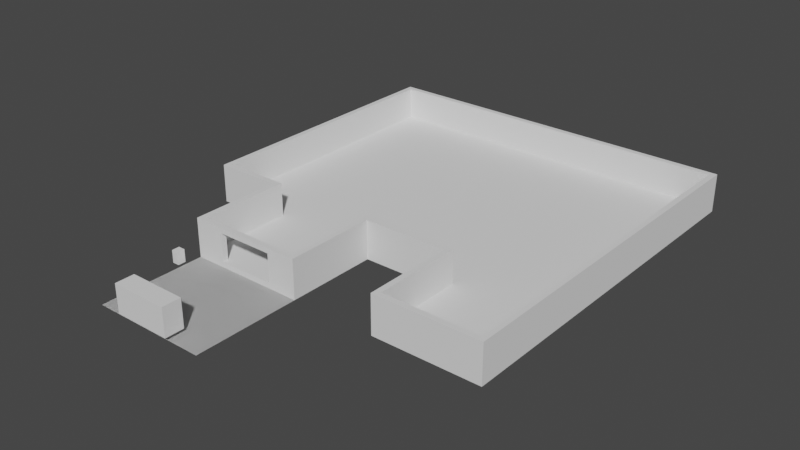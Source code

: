 # Source: practice-time-trial.blend  (saved by Blender 2.93.20; exported with 4.5.12 LTS)
import bpy
from mathutils import Matrix  # noqa: F401  (used for matrix-valued properties, if any)

bpy.ops.wm.read_factory_settings(use_empty=True)
scene = bpy.context.scene
scene.name = 'Scene'

# ---- collections
col_collection = bpy.data.collections.new('Collection'); scene.collection.children.link(col_collection)

# ---- world
world_world = bpy.data.worlds.new('World'); scene.world = world_world
world_world.use_nodes = True; world_world.node_tree.nodes.clear()
_N = world_world.node_tree.nodes; _L = world_world.node_tree.links
n0 = _N.new('ShaderNodeOutputWorld'); n0.name = 'World Output'; n0.location = (300, 300)
n1 = _N.new('ShaderNodeBackground'); n1.name = 'Background'; n1.location = (10, 300)
n1.inputs[0].default_value = (0.05088, 0.05088, 0.05088, 1.0)
_L.new(n1.outputs[0], n0.inputs[0])
n0.is_active_output = True
world_world.color = (0.05088, 0.05088, 0.05088)
world_world.use_sun_shadow = False
world_world.sun_shadow_jitter_overblur = 0.0

# ---- meshes
me_cube_002 = bpy.data.meshes.new('Cube.002')
me_cube_002.from_pydata([(-1.587, 1.777, 0.0), (-1.587, 1.777, 0.0), (-1.587, 1.777, 0.0), (-1.587, 1.777, 5.672), (-1.587, 1.777, 5.672), (-1.587, 1.777, 5.672), (1.587, 1.777, 0.0), (1.587, 1.777, 0.0), (1.587, 1.777, 0.0), (1.587, 1.777, 5.672), (1.587, 1.777, 5.672), (1.587, 1.777, 5.672), (-1.587, -1.777, 0.0), (-1.587, -1.777, 0.0), (-1.587, -1.777, 0.0), (-1.587, -1.777, 5.672), (-1.587, -1.777, 5.672), (-1.587, -1.777, 5.672), (1.587, -1.777, 0.0), (1.587, -1.777, 0.0), (1.587, -1.777, 0.0), (1.587, -1.777, 5.672), (1.587, -1.777, 5.672), (1.587, -1.777, 5.672)], [], [(15, 3, 0), (15, 0, 12), (2, 4, 9), (2, 9, 7), (8, 11, 23), (8, 23, 20), (1, 6, 18), (1, 18, 13), (10, 5, 17), (10, 17, 22), (21, 16, 14), (21, 14, 19)])
me_cube_002.polygons.foreach_set('use_smooth', [0, 0, 0, 0, 0, 0, 1, 1, 1, 1, 0, 0])
_uv = me_cube_002.uv_layers.new(name='UVMap')
_uv.uv.foreach_set('vector', [0.625, 0.0, 0.625, 0.25, 0.375, 0.25, 0.625, 0.0, 0.375, 0.25, 0.375, 0.0, 0.375, 0.25, 0.625, 0.25, 0.625, 0.5, 0.375, 0.25, 0.625, 0.5, 0.375, 0.5, 0.375, 0.5, 0.625, 0.5, 0.625, 0.75, 0.375, 0.5, 0.625, 0.75, 0.375, 0.75, 0.125, 0.5, 0.375, 0.5, 0.375, 0.75, 0.125, 0.5, 0.375, 0.75, 0.125, 0.75, 0.625, 0.5, 0.875, 0.5, 0.875, 0.75, 0.625, 0.5, 0.875, 0.75, 0.625, 0.75, 0.625, 0.75, 0.625, 1.0, 0.375, 1.0, 0.625, 0.75, 0.375, 1.0, 0.375, 0.75])
me_cube_002.use_remesh_fix_poles = True
me_cube_002.use_remesh_preserve_attributes = False
me_cube_002.update()
me_cube_002.normals_split_custom_set([tuple(v) for v in zip(*[iter([-1.0, 0.0, 0.0, -1.0, 0.0, 0.0, -1.0, 0.0, 0.0, -1.0, 0.0, 0.0, -1.0, 0.0, 0.0, -1.0, 0.0, 0.0, 0.0, 1.0, 0.0, 0.0, 1.0, 0.0, 0.0, 1.0, 0.0, 0.0, 1.0, 0.0, 0.0, 1.0, 0.0, 0.0, 1.0, 0.0, 1.0, 0.0, 0.0, 1.0, 0.0, 0.0, 1.0, 0.0, 0.0, 1.0, 0.0, 0.0, 1.0, 0.0, 0.0, 1.0, 0.0, 0.0, 0.0, 0.0, -1.0, 0.0, 0.0, -1.0, 0.0, 0.0, -1.0, 0.0, 0.0, -1.0, 0.0, 0.0, -1.0, 0.0, 0.0, -1.0, 0.0, 0.0, 1.0, 0.0, 0.0, 1.0, 0.0, 0.0, 1.0, 0.0, 0.0, 1.0, 0.0, 0.0, 1.0, 0.0, 0.0, 1.0, 0.0, -1.0, 0.0, 0.0, -1.0, 0.0, 0.0, -1.0, 0.0, 0.0, -1.0, 0.0, 0.0, -1.0, 0.0, 0.0, -1.0, 0.0])] * 3)])
me_plane_002 = bpy.data.meshes.new('Plane.002')
me_plane_002.from_pydata([(-1.692, -1.66, 0.0), (1.553, -1.66, 0.0), (-1.692, 1.584, 0.0), (1.553, 0.7666, 0.0), (0.9548, 1.584, 0.0), (0.9548, 0.7666, 0.0), (0.01649, 1.584, 0.0), (0.01649, 0.7666, 0.0), (-0.8376, 1.584, 0.0), (-0.8376, 0.7666, 0.0), (-0.8376, 1.584, -0.2963), (-1.692, 1.584, -0.2963), (-1.692, -1.66, -0.2963), (1.553, -1.66, -0.2963), (1.553, 0.7666, -0.2963), (0.9548, 0.7666, -0.2963), (0.9548, 1.584, -0.2963), (0.01649, 1.584, -0.2963), (0.01649, 0.7666, -0.2963), (-0.8376, 0.7666, -0.2963), (-1.743, -1.711, 0.0508), (1.603, -1.711, 0.0508), (-1.743, 1.635, 0.0508), (1.603, 0.8174, 0.0508), (1.006, 1.635, 0.0508), (1.006, 0.8174, 0.0508), (-0.03431, 1.635, 0.0508), (-0.03431, 0.8174, 0.0508), (-0.7868, 1.635, 0.0508), (-0.7868, 0.8174, 0.0508), (-0.7868, 1.635, -0.2963), (-1.743, 1.635, -0.2963), (-1.743, -1.711, -0.2963), (1.603, -1.711, -0.2963), (1.603, 0.8174, -0.2963), (1.006, 0.8174, -0.2963), (1.006, 1.635, -0.2963), (-0.03431, 1.635, -0.2963), (-0.03431, 0.8174, -0.2963), (-0.7868, 0.8174, -0.2963), (-0.2052, 0.7666, 0.0), (-0.5977, 0.7666, 0.0), (0.7376, 1.539, 0.0), (0.2289, 1.539, 0.0), (0.7376, 1.584, 0.0), (0.2289, 1.584, 0.0), (0.2289, 1.584, -0.2512), (0.7376, 1.584, -0.2512), (0.2289, 1.635, -0.2512), (0.7376, 1.635, -0.2512), (0.7376, 1.635, 0.0), (0.2289, 1.635, 0.0)], [], [(5, 4, 16, 15), (2, 0, 12, 11), (0, 1, 13, 12), (45, 51, 50, 44), (6, 17, 16, 4, 44, 47, 46, 45), (1, 3, 14, 13), (9, 8, 10, 19), (6, 7, 18, 17), (3, 5, 15, 14), (8, 2, 11, 10), (39, 29, 27, 38), (25, 35, 36, 24), (22, 31, 32, 20), (20, 32, 33, 21), (37, 26, 51, 48), (44, 50, 49, 47), (51, 26, 24, 36, 37, 48, 49, 50), (21, 33, 34, 23), (29, 39, 30, 28), (26, 37, 38, 27), (23, 34, 35, 25), (28, 30, 31, 22), (29, 28, 22, 20, 21, 23, 25, 24, 26, 27), (10, 11, 31, 30), (11, 12, 32, 31), (13, 14, 34, 33), (14, 15, 35, 34), (15, 16, 36, 35), (16, 17, 37, 36), (17, 18, 38, 37), (18, 19, 39, 38), (12, 13, 33, 32), (19, 10, 30, 39), (44, 4, 5, 3, 1, 0, 2, 8, 9, 41, 40, 7, 6, 45, 43, 42), (44, 42, 43, 45), (9, 19, 18, 7, 40, 41), (45, 46, 48, 51), (47, 49, 48, 46)])
_uv = me_plane_002.uv_layers.new(name='UVMap')
_uv.uv.foreach_set('vector', [0.8157, 0.748, 0.8157, 1.0, 0.8157, 1.0, 0.8157, 0.748, 0.0, 1.0, 0.0, 0.0, 0.0, 0.0, 0.0, 1.0, 0.0, 0.0, 1.0, 0.0, 1.0, 0.0, 0.0, 0.0, 0.592, 1.0, 0.5997, 1.0, 0.7412, 1.0, 0.7488, 1.0, 0.5265, 1.0, 0.5265, 1.0, 0.8157, 1.0, 0.8157, 1.0, 0.7488, 1.0, 0.7488, 1.0, 0.592, 1.0, 0.592, 1.0, 1.0, 0.0, 1.0, 0.748, 1.0, 0.748, 1.0, 0.0, 0.2633, 0.748, 0.2633, 1.0, 0.2633, 1.0, 0.2633, 0.748, 0.5265, 1.0, 0.5265, 0.748, 0.5265, 0.748, 0.5265, 1.0, 1.0, 0.748, 0.8157, 0.748, 0.8157, 0.748, 1.0, 0.748, 0.2633, 1.0, 0.0, 1.0, 0.0, 1.0, 0.2633, 1.0, 0.2633, 0.748, 0.2633, 0.748, 0.5265, 0.748, 0.5265, 0.748, 0.8157, 0.748, 0.8157, 0.748, 0.8157, 1.0, 0.8157, 1.0, 0.0, 1.0, 0.0, 1.0, 0.0, 0.0, 0.0, 0.0, 0.0, 0.0, 0.0, 0.0, 1.0, 0.0, 1.0, 0.0, 0.5265, 1.0, 0.5265, 1.0, 0.5997, 1.0, 0.5997, 1.0, 0.7488, 1.0, 0.7412, 1.0, 0.7412, 1.0, 0.7488, 1.0, 0.5997, 1.0, 0.5265, 1.0, 0.8157, 1.0, 0.8157, 1.0, 0.5265, 1.0, 0.5997, 1.0, 0.7412, 1.0, 0.7412, 1.0, 1.0, 0.0, 1.0, 0.0, 1.0, 0.748, 1.0, 0.748, 0.2633, 0.748, 0.2633, 0.748, 0.2633, 1.0, 0.2633, 1.0, 0.5265, 1.0, 0.5265, 1.0, 0.5265, 0.748, 0.5265, 0.748, 1.0, 0.748, 1.0, 0.748, 0.8157, 0.748, 0.8157, 0.748, 0.2633, 1.0, 0.2633, 1.0, 0.0, 1.0, 0.0, 1.0, 0.2633, 0.748, 0.2633, 1.0, 0.0, 1.0, 0.0, 0.0, 1.0, 0.0, 1.0, 0.748, 0.8157, 0.748, 0.8157, 1.0, 0.5265, 1.0, 0.5265, 0.748, 0.2633, 1.0, 0.0, 1.0, 0.0, 1.0, 0.2633, 1.0, 0.0, 1.0, 0.0, 0.0, 0.0, 0.0, 0.0, 1.0, 1.0, 0.0, 1.0, 0.748, 1.0, 0.748, 1.0, 0.0, 1.0, 0.748, 0.8157, 0.748, 0.8157, 0.748, 1.0, 0.748, 0.8157, 0.748, 0.8157, 1.0, 0.8157, 1.0, 0.8157, 0.748, 0.8157, 1.0, 0.5265, 1.0, 0.5265, 1.0, 0.8157, 1.0, 0.5265, 1.0, 0.5265, 0.748, 0.5265, 0.748, 0.5265, 1.0, 0.5265, 0.748, 0.2633, 0.748, 0.2633, 0.748, 0.5265, 0.748, 0.0, 0.0, 1.0, 0.0, 1.0, 0.0, 0.0, 0.0, 0.2633, 0.748, 0.2633, 1.0, 0.2633, 1.0, 0.2633, 0.748, 0.7488, 1.0, 0.8157, 1.0, 0.8157, 0.748, 1.0, 0.748, 1.0, 0.0, 0.0, 0.0, 0.0, 1.0, 0.2633, 1.0, 0.2633, 0.748, 0.3372, 0.748, 0.4582, 0.748, 0.5265, 0.748, 0.5265, 1.0, 0.592, 1.0, 0.592, 0.9861, 0.7488, 0.9861, 0.7488, 1.0, 0.7488, 0.9861, 0.592, 0.9861, 0.592, 1.0, 0.2633, 0.748, 0.2633, 0.748, 0.5265, 0.748, 0.5265, 0.748, 0.4582, 0.748, 0.3372, 0.748, 0.592, 1.0, 0.592, 1.0, 0.5997, 1.0, 0.5997, 1.0, 0.7488, 1.0, 0.7412, 1.0, 0.5997, 1.0, 0.592, 1.0])
me_plane_002.use_remesh_fix_poles = True
me_plane_002.use_remesh_preserve_attributes = False
me_plane_002.update()
me_cube_006 = bpy.data.meshes.new('Cube.006')
me_cube_006.from_pydata([(-12.88, -4.277, -6.359), (-12.88, -4.277, 6.359), (-12.88, 4.277, -6.359), (-12.88, 4.277, 6.359), (12.88, -4.277, -6.359), (12.88, -4.277, 6.359), (12.88, 4.277, -6.359), (12.88, 4.277, 6.359)], [], [(0, 1, 3, 2), (2, 3, 7, 6), (6, 7, 5, 4), (4, 5, 1, 0), (2, 6, 4, 0), (7, 3, 1, 5)])
_uv = me_cube_006.uv_layers.new(name='UVMap')
_uv.uv.foreach_set('vector', [0.375, 0.0, 0.625, 0.0, 0.625, 0.25, 0.375, 0.25, 0.375, 0.25, 0.625, 0.25, 0.625, 0.5, 0.375, 0.5, 0.375, 0.5, 0.625, 0.5, 0.625, 0.75, 0.375, 0.75, 0.375, 0.75, 0.625, 0.75, 0.625, 1.0, 0.375, 1.0, 0.125, 0.5, 0.375, 0.5, 0.375, 0.75, 0.125, 0.75, 0.625, 0.5, 0.875, 0.5, 0.875, 0.75, 0.625, 0.75])
me_cube_006.use_remesh_fix_poles = True
me_cube_006.use_remesh_preserve_attributes = False
me_cube_006.update()
me_cube_007 = bpy.data.meshes.new('Cube.007')
me_cube_007.from_pydata([(-26.32, -26.32, 0.0), (-26.32, -26.32, 0.0), (-26.32, 26.32, 0.0), (-26.32, 26.32, 0.0), (26.32, -26.32, 0.0), (26.32, -26.32, 0.0), (26.32, 26.32, 0.0), (26.32, 26.32, 0.0)], [], [(0, 1, 3, 2), (2, 3, 7, 6), (6, 7, 5, 4), (4, 5, 1, 0), (2, 6, 4, 0), (7, 3, 1, 5)])
_uv = me_cube_007.uv_layers.new(name='UVMap')
_uv.uv.foreach_set('vector', [0.375, 0.0, 0.625, 0.0, 0.625, 0.25, 0.375, 0.25, 0.375, 0.25, 0.625, 0.25, 0.625, 0.5, 0.375, 0.5, 0.375, 0.5, 0.625, 0.5, 0.625, 0.75, 0.375, 0.75, 0.375, 0.75, 0.625, 0.75, 0.625, 1.0, 0.375, 1.0, 0.125, 0.5, 0.375, 0.5, 0.375, 0.75, 0.125, 0.75, 0.625, 0.5, 0.875, 0.5, 0.875, 0.75, 0.625, 0.75])
me_cube_007.use_remesh_fix_poles = True
me_cube_007.use_remesh_preserve_attributes = False
me_cube_007.update()

# ---- objects
ob_playerstandingreference = bpy.data.objects.new('PlayerStandingReference', me_cube_002)
ob_room = bpy.data.objects.new('Room', me_plane_002)
ob_cube = bpy.data.objects.new('Cube', me_cube_006)
ob_cube_001 = bpy.data.objects.new('Cube.001', me_cube_007)

# ---- transforms, parenting, visibility, modifiers, constraints
ob_playerstandingreference.location = (-54.07, -91.13, -2.572)
ob_playerstandingreference.rotation_mode = 'QUATERNION'
ob_playerstandingreference.rotation_quaternion = (1.0, 0.0, 0.0, 0.0)
ob_room.location = (0.0, 0.0, 0.0)
ob_room.scale = (-50.62, -50.62, -50.62)
ob_cube.location = (-24.46, -128.9, 6.359)
ob_cube_001.location = (-24.58, -104.6, -2.572)
ob_cube_001.rotation_euler = (-0.0, -3.142, -0.0)

# ---- collection membership
scene.collection.objects.link(ob_playerstandingreference)
col_collection.objects.link(ob_room)
col_collection.objects.link(ob_cube)
col_collection.objects.link(ob_cube_001)

# ---- scene / render settings (as saved in the file)
scene.frame_start = 1; scene.frame_end = 250; scene.frame_set(0)
scene.render.engine = 'BLENDER_EEVEE_NEXT'
scene.cycles.use_denoising = False
scene.cycles.samples = 128
scene.cycles.sampling_pattern = 'TABULATED_SOBOL'
scene.cycles.use_adaptive_sampling = False
scene.cycles.use_light_tree = False
scene.view_settings.view_transform = 'Filmic'
bpy.context.view_layer.update()

# ---- added for rendering (the .blend has no active camera and no usable light): camera, sun
cam_auto = bpy.data.cameras.new('AutoCamera')
cam_auto.lens = 50.0
cam_auto.sensor_width = 36.0
cam_auto.clip_end = 4514.37
ob_auto_camera = bpy.data.objects.new('AutoCamera', cam_auto)
scene.collection.objects.link(ob_auto_camera)
ob_auto_camera.location = (260.752, -331.944, 211.998)
ob_auto_camera.rotation_euler = (1.09748, -7.21219e-08, 0.694738)
scene.camera = ob_auto_camera
light_auto_sun = bpy.data.lights.new('AutoSun', 'SUN')
light_auto_sun.energy = 3.0
light_auto_sun.angle = 0.0523599
ob_auto_sun = bpy.data.objects.new('AutoSun', light_auto_sun)
scene.collection.objects.link(ob_auto_sun)
ob_auto_sun.rotation_euler = (0.872665, 0.174533, 0.523599)
bpy.context.view_layer.update()
